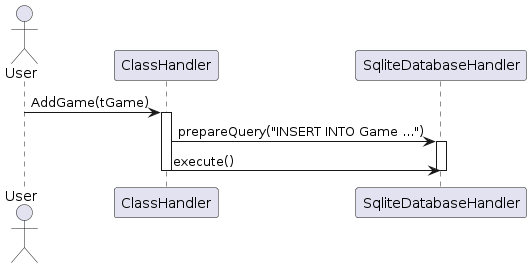

The diagram above was rendered by PlantUML. Its source (embedded in the PNG):
@startuml
actor User

User -> ClassHandler: AddGame(tGame)
activate ClassHandler

ClassHandler -> SqliteDatabaseHandler: prepareQuery("INSERT INTO Game ...")
activate SqliteDatabaseHandler

ClassHandler -> SqliteDatabaseHandler: execute()
deactivate SqliteDatabaseHandler

deactivate ClassHandler
@enduml